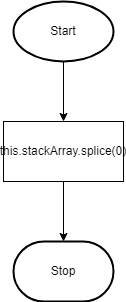

The diagram above was exported from draw.io. Its source (the exported page's mxGraphModel, read from the mxfile embedded in the PNG):
<mxGraphModel dx="1074" dy="749" grid="1" gridSize="10" guides="1" tooltips="1" connect="1" arrows="1" fold="1" page="1" pageScale="1" pageWidth="827" pageHeight="1169" math="0" shadow="0">
  <root>
    <mxCell id="0" />
    <mxCell id="1" parent="0" />
    <mxCell id="5" style="edgeStyle=none;html=1;entryX=0.5;entryY=0;entryDx=0;entryDy=0;" edge="1" parent="1" source="2" target="3">
      <mxGeometry relative="1" as="geometry" />
    </mxCell>
    <mxCell id="2" value="Start" style="strokeWidth=2;html=1;shape=mxgraph.flowchart.start_1;whiteSpace=wrap;" vertex="1" parent="1">
      <mxGeometry x="364" y="30" width="100" height="60" as="geometry" />
    </mxCell>
    <mxCell id="6" style="edgeStyle=none;html=1;entryX=0.5;entryY=0;entryDx=0;entryDy=0;entryPerimeter=0;" edge="1" parent="1" source="3" target="4">
      <mxGeometry relative="1" as="geometry" />
    </mxCell>
    <mxCell id="3" value="this.stackArray.splice(0)" style="rounded=0;whiteSpace=wrap;html=1;" vertex="1" parent="1">
      <mxGeometry x="354" y="150" width="120" height="60" as="geometry" />
    </mxCell>
    <mxCell id="4" value="Stop" style="strokeWidth=2;html=1;shape=mxgraph.flowchart.terminator;whiteSpace=wrap;" vertex="1" parent="1">
      <mxGeometry x="364" y="270" width="100" height="60" as="geometry" />
    </mxCell>
  </root>
</mxGraphModel>